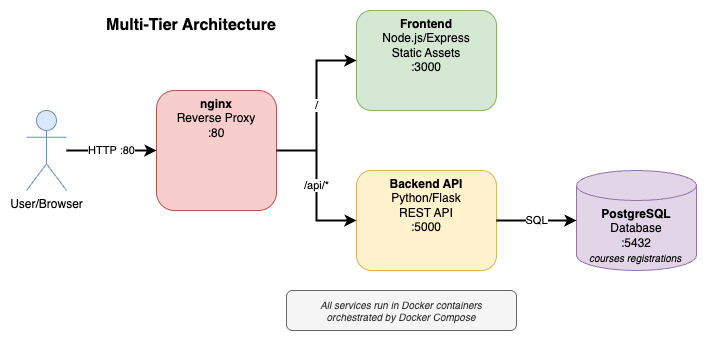

The diagram above was exported from draw.io. Its source (the exported page's mxGraphModel, read from the mxfile embedded in the PNG):
<mxGraphModel dx="1596" dy="771" grid="1" gridSize="10" guides="1" tooltips="1" connect="1" arrows="1" fold="1" page="1" pageScale="1" pageWidth="725" pageHeight="400" math="0" shadow="0">
  <root>
    <mxCell id="0" />
    <mxCell id="1" parent="0" />
    <mxCell id="user" value="User/Browser" style="shape=umlActor;verticalLabelPosition=bottom;verticalAlign=top;html=1;outlineConnect=0;fillColor=#dae8fc;strokeColor=#6c8ebf;" parent="1" vertex="1">
      <mxGeometry x="20" y="160" width="40" height="80" as="geometry" />
    </mxCell>
    <mxCell id="nginx" value="&lt;b&gt;nginx&lt;/b&gt;&lt;br&gt;Reverse Proxy&lt;br&gt;:80" style="rounded=1;whiteSpace=wrap;html=1;fillColor=#f8cecc;strokeColor=#b85450;verticalAlign=top;fontSize=12;" parent="1" vertex="1">
      <mxGeometry x="150" y="140" width="120" height="120" as="geometry" />
    </mxCell>
    <mxCell id="frontend" value="&lt;b&gt;Frontend&lt;/b&gt;&lt;br&gt;Node.js/Express&lt;br&gt;Static Assets&lt;br&gt;:3000" style="rounded=1;whiteSpace=wrap;html=1;fillColor=#d5e8d4;strokeColor=#82b366;verticalAlign=top;fontSize=12;" parent="1" vertex="1">
      <mxGeometry x="350" y="60" width="140" height="100" as="geometry" />
    </mxCell>
    <mxCell id="backend" value="&lt;b&gt;Backend API&lt;/b&gt;&lt;br&gt;Python/Flask&lt;br&gt;REST API&lt;br&gt;:5000" style="rounded=1;whiteSpace=wrap;html=1;fillColor=#fff2cc;strokeColor=#d6b656;verticalAlign=top;fontSize=12;" parent="1" vertex="1">
      <mxGeometry x="350" y="220" width="140" height="100" as="geometry" />
    </mxCell>
    <mxCell id="database" value="&lt;b&gt;PostgreSQL&lt;/b&gt;&lt;br&gt;Database&lt;br&gt;:5432" style="shape=cylinder3;whiteSpace=wrap;html=1;boundedLbl=1;backgroundOutline=1;size=15;fillColor=#e1d5e7;strokeColor=#9673a6;verticalAlign=top;fontSize=12;" parent="1" vertex="1">
      <mxGeometry x="570" y="220" width="120" height="100" as="geometry" />
    </mxCell>
    <mxCell id="arrow1" value="HTTP :80" style="edgeStyle=orthogonalEdgeStyle;rounded=0;orthogonalLoop=1;jettySize=auto;html=1;entryX=0;entryY=0.5;entryDx=0;entryDy=0;strokeWidth=2;" parent="1" source="user" target="nginx" edge="1">
      <mxGeometry relative="1" as="geometry" />
    </mxCell>
    <mxCell id="arrow2" value="/" style="edgeStyle=orthogonalEdgeStyle;rounded=0;orthogonalLoop=1;jettySize=auto;html=1;entryX=0;entryY=0.5;entryDx=0;entryDy=0;strokeWidth=2;" parent="1" source="nginx" target="frontend" edge="1">
      <mxGeometry relative="1" as="geometry" />
    </mxCell>
    <mxCell id="arrow3" value="/api/*" style="edgeStyle=orthogonalEdgeStyle;rounded=0;orthogonalLoop=1;jettySize=auto;html=1;entryX=0;entryY=0.5;entryDx=0;entryDy=0;strokeWidth=2;" parent="1" source="nginx" target="backend" edge="1">
      <mxGeometry relative="1" as="geometry" />
    </mxCell>
    <mxCell id="arrow4" value="SQL" style="edgeStyle=orthogonalEdgeStyle;rounded=0;orthogonalLoop=1;jettySize=auto;html=1;entryX=0;entryY=0.5;entryDx=0;entryDy=0;entryPerimeter=0;strokeWidth=2;" parent="1" source="backend" target="database" edge="1">
      <mxGeometry relative="1" as="geometry" />
    </mxCell>
    <mxCell id="tables" value="courses registrations" style="text;html=1;strokeColor=none;fillColor=none;align=left;verticalAlign=middle;whiteSpace=wrap;rounded=0;fontSize=10;fontStyle=2" parent="1" vertex="1">
      <mxGeometry x="580.5" y="300" width="99" height="13" as="geometry" />
    </mxCell>
    <mxCell id="title" value="&lt;font style=&quot;font-size: 16px;&quot;&gt;&lt;b&gt;Multi-Tier Architecture&lt;/b&gt;&lt;/font&gt;" style="text;html=1;strokeColor=none;fillColor=none;align=center;verticalAlign=middle;whiteSpace=wrap;rounded=0;" parent="1" vertex="1">
      <mxGeometry x="60" y="60" width="250" height="30" as="geometry" />
    </mxCell>
    <mxCell id="docker-note" value="All services run in Docker containers&lt;br&gt;orchestrated by Docker Compose" style="text;html=1;strokeColor=#666666;fillColor=#f5f5f5;align=center;verticalAlign=middle;whiteSpace=wrap;rounded=1;fontSize=10;fontStyle=2;fontColor=#333333;" parent="1" vertex="1">
      <mxGeometry x="280" y="340" width="230" height="40" as="geometry" />
    </mxCell>
  </root>
</mxGraphModel>